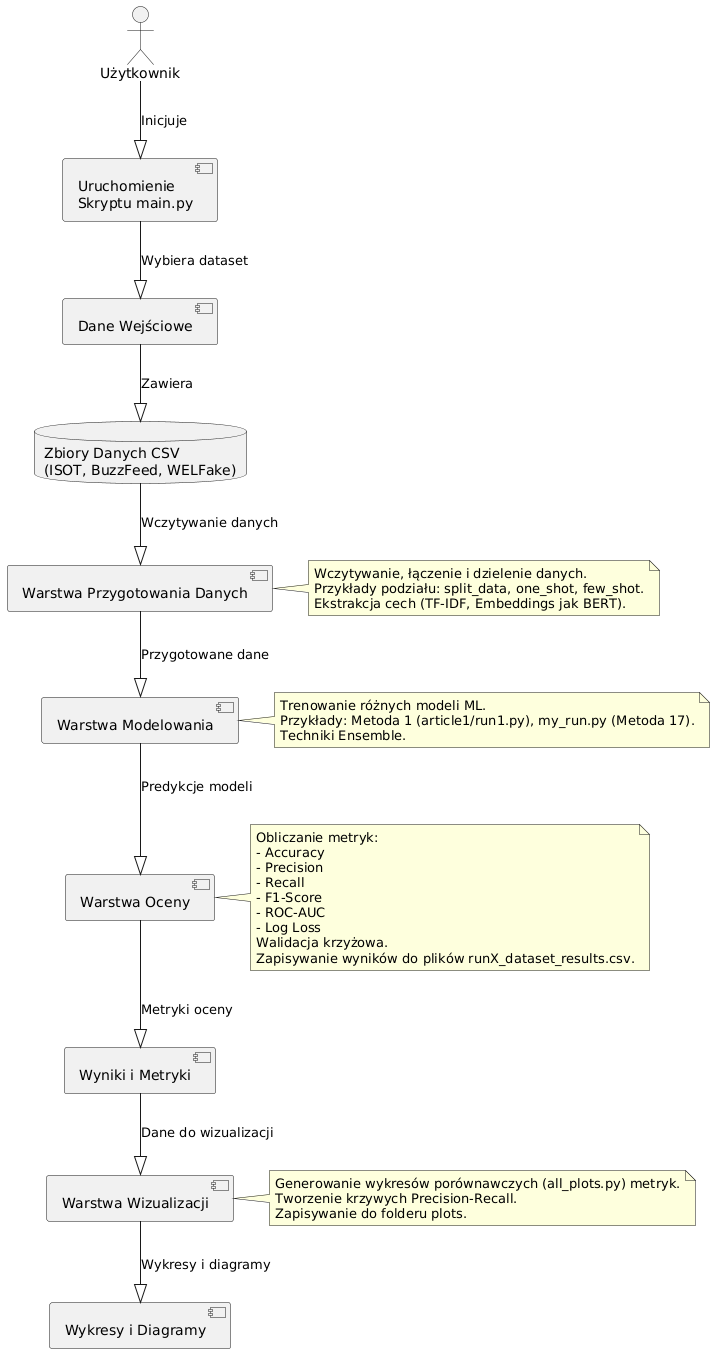

The diagram above was rendered by PlantUML. Its source (embedded in the PNG):
@startuml
' === Komponenty Systemu ===
actor Użytkownik
[Dane Wejściowe] as InputData
[Warstwa Przygotowania Danych] as DataPreparationLayer
[Warstwa Modelowania] as ModelingLayer
[Warstwa Oceny] as EvaluationLayer
[Warstwa Wizualizacji] as VisualizationLayer
[Wyniki i Metryki] as ResultsMetrics
[Wykresy i Diagramy] as VisualOutput
database "Zbiory Danych CSV\n(ISOT, BuzzFeed, WELFake)" as CSVDatabase

' === Przepływ Danych ===
Użytkownik --|> [Uruchomienie\nSkryptu main.py] : Inicjuje
[Uruchomienie\nSkryptu main.py] --|> InputData : Wybiera dataset
InputData --|> CSVDatabase : Zawiera
CSVDatabase --|> DataPreparationLayer : Wczytywanie danych
DataPreparationLayer --|> ModelingLayer : Przygotowane dane
ModelingLayer --|> EvaluationLayer : Predykcje modeli
EvaluationLayer --|> ResultsMetrics : Metryki oceny
ResultsMetrics --|> VisualizationLayer : Dane do wizualizacji
VisualizationLayer --|> VisualOutput : Wykresy i diagramy

' === Szczegóły Warstw ===
note right of DataPreparationLayer
  Wczytywanie, łączenie i dzielenie danych.
  Przykłady podziału: split_data, one_shot, few_shot.
  Ekstrakcja cech (TF-IDF, Embeddings jak BERT).
end note

note right of ModelingLayer
  Trenowanie różnych modeli ML.
  Przykłady: Metoda 1 (article1/run1.py), my_run.py (Metoda 17).
  Techniki Ensemble.
end note

note right of EvaluationLayer
  Obliczanie metryk:
  - Accuracy
  - Precision
  - Recall
  - F1-Score
  - ROC-AUC
  - Log Loss
  Walidacja krzyżowa.
  Zapisywanie wyników do plików runX_dataset_results.csv.
end note

note right of VisualizationLayer
  Generowanie wykresów porównawczych (all_plots.py) metryk.
  Tworzenie krzywych Precision-Recall.
  Zapisywanie do folderu plots.
end note
@enduml